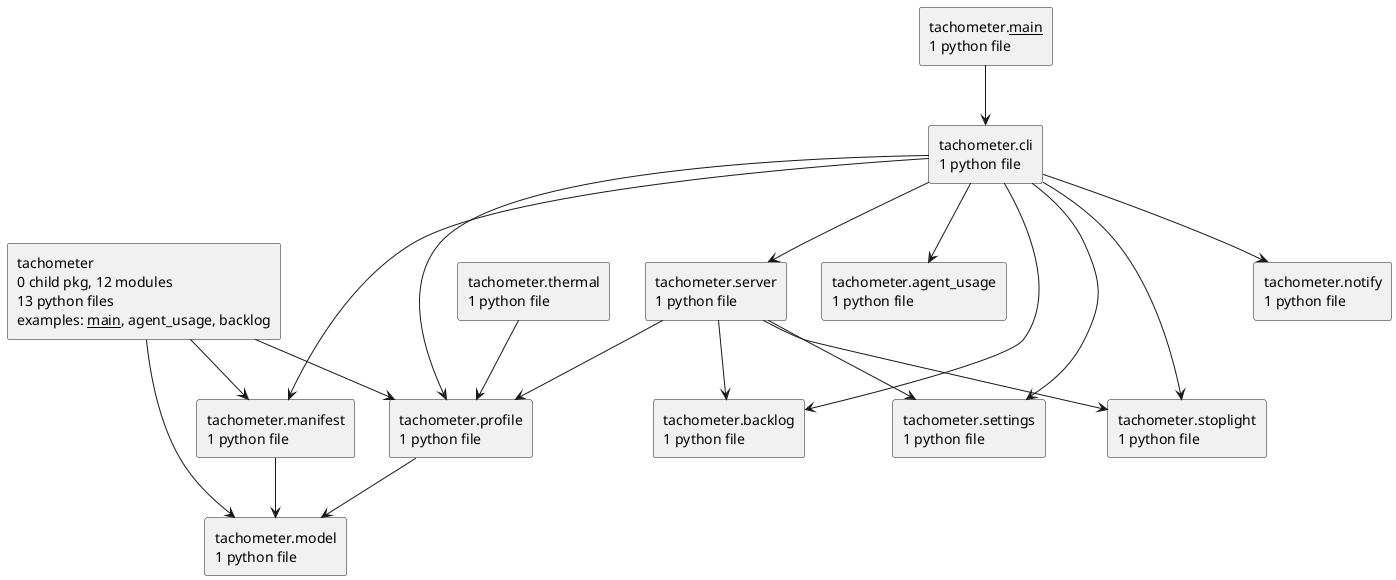

The diagram above was rendered by PlantUML. Its source (embedded in the PNG):
@startuml packages_tachometer
set namespaceSeparator none
top to bottom direction
skinparam componentStyle rectangle
rectangle "tachometer\n0 child pkg, 12 modules\n13 python files\nexamples: __main__, agent_usage, backlog" as tachometer
rectangle "tachometer.__main__\n1 python file" as tachometer.__main__
rectangle "tachometer.agent_usage\n1 python file" as tachometer.agent_usage
rectangle "tachometer.backlog\n1 python file" as tachometer.backlog
rectangle "tachometer.cli\n1 python file" as tachometer.cli
rectangle "tachometer.manifest\n1 python file" as tachometer.manifest
rectangle "tachometer.model\n1 python file" as tachometer.model
rectangle "tachometer.notify\n1 python file" as tachometer.notify
rectangle "tachometer.profile\n1 python file" as tachometer.profile
rectangle "tachometer.server\n1 python file" as tachometer.server
rectangle "tachometer.settings\n1 python file" as tachometer.settings
rectangle "tachometer.stoplight\n1 python file" as tachometer.stoplight
rectangle "tachometer.thermal\n1 python file" as tachometer.thermal
tachometer --> tachometer.manifest
tachometer --> tachometer.model
tachometer --> tachometer.profile
tachometer.__main__ --> tachometer.cli
tachometer.cli --> tachometer.agent_usage
tachometer.cli --> tachometer.backlog
tachometer.cli --> tachometer.manifest
tachometer.cli --> tachometer.notify
tachometer.cli --> tachometer.profile
tachometer.cli --> tachometer.server
tachometer.cli --> tachometer.settings
tachometer.cli --> tachometer.stoplight
tachometer.manifest --> tachometer.model
tachometer.profile --> tachometer.model
tachometer.server --> tachometer.backlog
tachometer.server --> tachometer.profile
tachometer.server --> tachometer.settings
tachometer.server --> tachometer.stoplight
tachometer.thermal --> tachometer.profile
@enduml